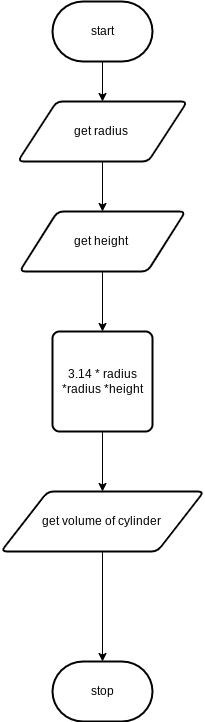

The diagram above was exported from draw.io. Its source (the exported page's mxGraphModel, read from the mxfile embedded in the PNG):
<mxGraphModel dx="857" dy="713" grid="1" gridSize="10" guides="1" tooltips="1" connect="1" arrows="1" fold="1" page="1" pageScale="1" pageWidth="827" pageHeight="1169" math="0" shadow="0">
  <root>
    <mxCell id="0" />
    <mxCell id="1" parent="0" />
    <mxCell id="9" style="edgeStyle=none;html=1;" edge="1" parent="1" target="3">
      <mxGeometry relative="1" as="geometry">
        <mxPoint x="407" y="140" as="sourcePoint" />
      </mxGeometry>
    </mxCell>
    <mxCell id="10" style="edgeStyle=none;html=1;" edge="1" parent="1" source="3" target="4">
      <mxGeometry relative="1" as="geometry" />
    </mxCell>
    <mxCell id="3" value="get radius&amp;nbsp;" style="shape=parallelogram;html=1;strokeWidth=2;perimeter=parallelogramPerimeter;whiteSpace=wrap;rounded=1;arcSize=12;size=0.23;" vertex="1" parent="1">
      <mxGeometry x="322.25" y="180" width="169.5" height="60" as="geometry" />
    </mxCell>
    <mxCell id="18" style="edgeStyle=none;html=1;" edge="1" parent="1" source="4" target="17">
      <mxGeometry relative="1" as="geometry" />
    </mxCell>
    <mxCell id="4" value="get height&amp;nbsp;" style="shape=parallelogram;html=1;strokeWidth=2;perimeter=parallelogramPerimeter;whiteSpace=wrap;rounded=1;arcSize=12;size=0.23;" vertex="1" parent="1">
      <mxGeometry x="324" y="290" width="166" height="60" as="geometry" />
    </mxCell>
    <mxCell id="14" style="edgeStyle=none;html=1;" edge="1" parent="1" source="7">
      <mxGeometry relative="1" as="geometry">
        <mxPoint x="407" y="740" as="targetPoint" />
      </mxGeometry>
    </mxCell>
    <mxCell id="7" value="get volume of cylinder&amp;nbsp;" style="shape=parallelogram;html=1;strokeWidth=2;perimeter=parallelogramPerimeter;whiteSpace=wrap;rounded=1;arcSize=12;size=0.23;" vertex="1" parent="1">
      <mxGeometry x="305.5" y="570" width="203" height="60" as="geometry" />
    </mxCell>
    <mxCell id="15" value="start" style="strokeWidth=2;html=1;shape=mxgraph.flowchart.terminator;whiteSpace=wrap;" vertex="1" parent="1">
      <mxGeometry x="357" y="80" width="100" height="60" as="geometry" />
    </mxCell>
    <mxCell id="16" value="stop" style="strokeWidth=2;html=1;shape=mxgraph.flowchart.terminator;whiteSpace=wrap;" vertex="1" parent="1">
      <mxGeometry x="357" y="740" width="100" height="60" as="geometry" />
    </mxCell>
    <mxCell id="19" style="edgeStyle=none;html=1;entryX=0.5;entryY=0;entryDx=0;entryDy=0;" edge="1" parent="1" source="17" target="7">
      <mxGeometry relative="1" as="geometry" />
    </mxCell>
    <mxCell id="17" value="3.14 * radius *radius *height" style="rounded=1;whiteSpace=wrap;html=1;absoluteArcSize=1;arcSize=14;strokeWidth=2;" vertex="1" parent="1">
      <mxGeometry x="357" y="410" width="100" height="100" as="geometry" />
    </mxCell>
  </root>
</mxGraphModel>